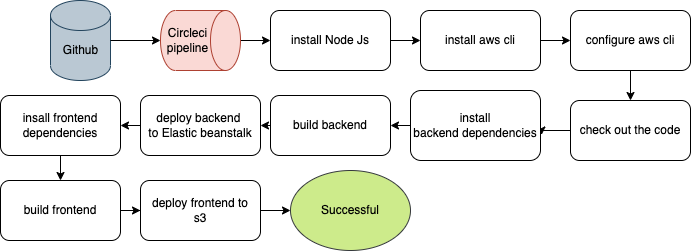

The diagram above was exported from draw.io. Its source (the exported page's mxGraphModel, read from the mxfile embedded in the PNG):
<mxGraphModel dx="946" dy="1416" grid="1" gridSize="10" guides="1" tooltips="1" connect="1" arrows="1" fold="1" page="1" pageScale="1" pageWidth="1169" pageHeight="827" math="0" shadow="0">
  <root>
    <mxCell id="0" />
    <mxCell id="1" parent="0" />
    <mxCell id="BY3xLG_NgZjE78W1amgf-1" value="" style="shape=cylinder3;whiteSpace=wrap;html=1;boundedLbl=1;backgroundOutline=1;size=15;fillColor=#bac8d3;strokeColor=#23445d;" vertex="1" parent="1">
      <mxGeometry x="180" y="-410" width="60" height="80" as="geometry" />
    </mxCell>
    <mxCell id="BY3xLG_NgZjE78W1amgf-2" value="Github" style="text;html=1;align=center;verticalAlign=middle;resizable=0;points=[];autosize=1;strokeColor=none;fillColor=none;" vertex="1" parent="1">
      <mxGeometry x="185" y="-370" width="50" height="20" as="geometry" />
    </mxCell>
    <mxCell id="BY3xLG_NgZjE78W1amgf-22" style="edgeStyle=orthogonalEdgeStyle;rounded=0;orthogonalLoop=1;jettySize=auto;html=1;exitX=0.5;exitY=0;exitDx=0;exitDy=0;exitPerimeter=0;entryX=0;entryY=0.5;entryDx=0;entryDy=0;" edge="1" parent="1" source="BY3xLG_NgZjE78W1amgf-3" target="BY3xLG_NgZjE78W1amgf-7">
      <mxGeometry relative="1" as="geometry" />
    </mxCell>
    <mxCell id="BY3xLG_NgZjE78W1amgf-3" value="Circleci&lt;br&gt;pipeline" style="shape=cylinder3;whiteSpace=wrap;html=1;boundedLbl=1;backgroundOutline=1;size=15;direction=south;fillColor=#fad9d5;strokeColor=#ae4132;" vertex="1" parent="1">
      <mxGeometry x="290" y="-400" width="80" height="60" as="geometry" />
    </mxCell>
    <mxCell id="BY3xLG_NgZjE78W1amgf-6" value="" style="endArrow=classic;html=1;rounded=0;exitX=1;exitY=0.5;exitDx=0;exitDy=0;exitPerimeter=0;entryX=0.5;entryY=1;entryDx=0;entryDy=0;entryPerimeter=0;" edge="1" parent="1" source="BY3xLG_NgZjE78W1amgf-1" target="BY3xLG_NgZjE78W1amgf-3">
      <mxGeometry width="50" height="50" relative="1" as="geometry">
        <mxPoint x="460" y="-270" as="sourcePoint" />
        <mxPoint x="510" y="-320" as="targetPoint" />
      </mxGeometry>
    </mxCell>
    <mxCell id="BY3xLG_NgZjE78W1amgf-23" style="edgeStyle=orthogonalEdgeStyle;rounded=0;orthogonalLoop=1;jettySize=auto;html=1;exitX=1;exitY=0.5;exitDx=0;exitDy=0;entryX=0;entryY=0.5;entryDx=0;entryDy=0;" edge="1" parent="1" source="BY3xLG_NgZjE78W1amgf-7" target="BY3xLG_NgZjE78W1amgf-8">
      <mxGeometry relative="1" as="geometry" />
    </mxCell>
    <mxCell id="BY3xLG_NgZjE78W1amgf-7" value="install Node Js" style="rounded=1;whiteSpace=wrap;html=1;" vertex="1" parent="1">
      <mxGeometry x="400" y="-400" width="120" height="60" as="geometry" />
    </mxCell>
    <mxCell id="BY3xLG_NgZjE78W1amgf-24" style="edgeStyle=orthogonalEdgeStyle;rounded=0;orthogonalLoop=1;jettySize=auto;html=1;exitX=1;exitY=0.5;exitDx=0;exitDy=0;entryX=0;entryY=0.5;entryDx=0;entryDy=0;" edge="1" parent="1" source="BY3xLG_NgZjE78W1amgf-8" target="BY3xLG_NgZjE78W1amgf-9">
      <mxGeometry relative="1" as="geometry" />
    </mxCell>
    <mxCell id="BY3xLG_NgZjE78W1amgf-8" value="install aws cli" style="rounded=1;whiteSpace=wrap;html=1;" vertex="1" parent="1">
      <mxGeometry x="550" y="-400" width="120" height="60" as="geometry" />
    </mxCell>
    <mxCell id="BY3xLG_NgZjE78W1amgf-25" style="edgeStyle=orthogonalEdgeStyle;rounded=0;orthogonalLoop=1;jettySize=auto;html=1;exitX=0.5;exitY=1;exitDx=0;exitDy=0;entryX=0.5;entryY=0;entryDx=0;entryDy=0;" edge="1" parent="1" source="BY3xLG_NgZjE78W1amgf-9" target="BY3xLG_NgZjE78W1amgf-10">
      <mxGeometry relative="1" as="geometry" />
    </mxCell>
    <mxCell id="BY3xLG_NgZjE78W1amgf-9" value="configure aws cli" style="rounded=1;whiteSpace=wrap;html=1;" vertex="1" parent="1">
      <mxGeometry x="700" y="-400" width="120" height="60" as="geometry" />
    </mxCell>
    <mxCell id="BY3xLG_NgZjE78W1amgf-26" style="edgeStyle=orthogonalEdgeStyle;rounded=0;orthogonalLoop=1;jettySize=auto;html=1;exitX=0;exitY=0.5;exitDx=0;exitDy=0;entryX=1.008;entryY=0.636;entryDx=0;entryDy=0;entryPerimeter=0;" edge="1" parent="1" source="BY3xLG_NgZjE78W1amgf-10" target="BY3xLG_NgZjE78W1amgf-11">
      <mxGeometry relative="1" as="geometry" />
    </mxCell>
    <mxCell id="BY3xLG_NgZjE78W1amgf-10" value="check out the code" style="rounded=1;whiteSpace=wrap;html=1;" vertex="1" parent="1">
      <mxGeometry x="700" y="-310" width="120" height="60" as="geometry" />
    </mxCell>
    <mxCell id="BY3xLG_NgZjE78W1amgf-27" style="edgeStyle=orthogonalEdgeStyle;rounded=0;orthogonalLoop=1;jettySize=auto;html=1;exitX=0;exitY=0.5;exitDx=0;exitDy=0;entryX=1;entryY=0.5;entryDx=0;entryDy=0;" edge="1" parent="1" source="BY3xLG_NgZjE78W1amgf-11" target="BY3xLG_NgZjE78W1amgf-13">
      <mxGeometry relative="1" as="geometry" />
    </mxCell>
    <mxCell id="BY3xLG_NgZjE78W1amgf-11" value="install backend&amp;nbsp;dependencies" style="rounded=1;whiteSpace=wrap;html=1;" vertex="1" parent="1">
      <mxGeometry x="540" y="-320" width="130" height="70" as="geometry" />
    </mxCell>
    <mxCell id="BY3xLG_NgZjE78W1amgf-28" style="edgeStyle=orthogonalEdgeStyle;rounded=0;orthogonalLoop=1;jettySize=auto;html=1;exitX=0;exitY=0.5;exitDx=0;exitDy=0;entryX=1;entryY=0.5;entryDx=0;entryDy=0;" edge="1" parent="1" source="BY3xLG_NgZjE78W1amgf-13" target="BY3xLG_NgZjE78W1amgf-14">
      <mxGeometry relative="1" as="geometry" />
    </mxCell>
    <mxCell id="BY3xLG_NgZjE78W1amgf-13" value="build backend" style="rounded=1;whiteSpace=wrap;html=1;" vertex="1" parent="1">
      <mxGeometry x="400" y="-315" width="120" height="60" as="geometry" />
    </mxCell>
    <mxCell id="BY3xLG_NgZjE78W1amgf-29" style="edgeStyle=orthogonalEdgeStyle;rounded=0;orthogonalLoop=1;jettySize=auto;html=1;exitX=0;exitY=0.5;exitDx=0;exitDy=0;entryX=1;entryY=0.5;entryDx=0;entryDy=0;" edge="1" parent="1" source="BY3xLG_NgZjE78W1amgf-14" target="BY3xLG_NgZjE78W1amgf-15">
      <mxGeometry relative="1" as="geometry" />
    </mxCell>
    <mxCell id="BY3xLG_NgZjE78W1amgf-14" value="deploy backend&amp;nbsp;&lt;br&gt;to Elastic beanstalk" style="rounded=1;whiteSpace=wrap;html=1;" vertex="1" parent="1">
      <mxGeometry x="270" y="-315" width="120" height="60" as="geometry" />
    </mxCell>
    <mxCell id="BY3xLG_NgZjE78W1amgf-30" style="edgeStyle=orthogonalEdgeStyle;rounded=0;orthogonalLoop=1;jettySize=auto;html=1;exitX=0.5;exitY=1;exitDx=0;exitDy=0;entryX=0.5;entryY=0;entryDx=0;entryDy=0;" edge="1" parent="1" source="BY3xLG_NgZjE78W1amgf-15" target="BY3xLG_NgZjE78W1amgf-16">
      <mxGeometry relative="1" as="geometry" />
    </mxCell>
    <mxCell id="BY3xLG_NgZjE78W1amgf-15" value="insall frontend&lt;br&gt;dependencies" style="rounded=1;whiteSpace=wrap;html=1;" vertex="1" parent="1">
      <mxGeometry x="130" y="-315" width="120" height="60" as="geometry" />
    </mxCell>
    <mxCell id="BY3xLG_NgZjE78W1amgf-31" style="edgeStyle=orthogonalEdgeStyle;rounded=0;orthogonalLoop=1;jettySize=auto;html=1;exitX=1;exitY=0.5;exitDx=0;exitDy=0;" edge="1" parent="1" source="BY3xLG_NgZjE78W1amgf-16" target="BY3xLG_NgZjE78W1amgf-17">
      <mxGeometry relative="1" as="geometry" />
    </mxCell>
    <mxCell id="BY3xLG_NgZjE78W1amgf-16" value="build frontend" style="rounded=1;whiteSpace=wrap;html=1;" vertex="1" parent="1">
      <mxGeometry x="130" y="-230" width="120" height="60" as="geometry" />
    </mxCell>
    <mxCell id="BY3xLG_NgZjE78W1amgf-32" style="edgeStyle=orthogonalEdgeStyle;rounded=0;orthogonalLoop=1;jettySize=auto;html=1;exitX=1;exitY=0.5;exitDx=0;exitDy=0;" edge="1" parent="1" source="BY3xLG_NgZjE78W1amgf-17" target="BY3xLG_NgZjE78W1amgf-20">
      <mxGeometry relative="1" as="geometry" />
    </mxCell>
    <mxCell id="BY3xLG_NgZjE78W1amgf-17" value="deploy frontend to&lt;br&gt;s3" style="rounded=1;whiteSpace=wrap;html=1;" vertex="1" parent="1">
      <mxGeometry x="270" y="-230" width="120" height="60" as="geometry" />
    </mxCell>
    <mxCell id="BY3xLG_NgZjE78W1amgf-20" value="Successful" style="ellipse;whiteSpace=wrap;html=1;fillColor=#cdeb8b;strokeColor=#36393d;" vertex="1" parent="1">
      <mxGeometry x="420" y="-240" width="120" height="80" as="geometry" />
    </mxCell>
  </root>
</mxGraphModel>